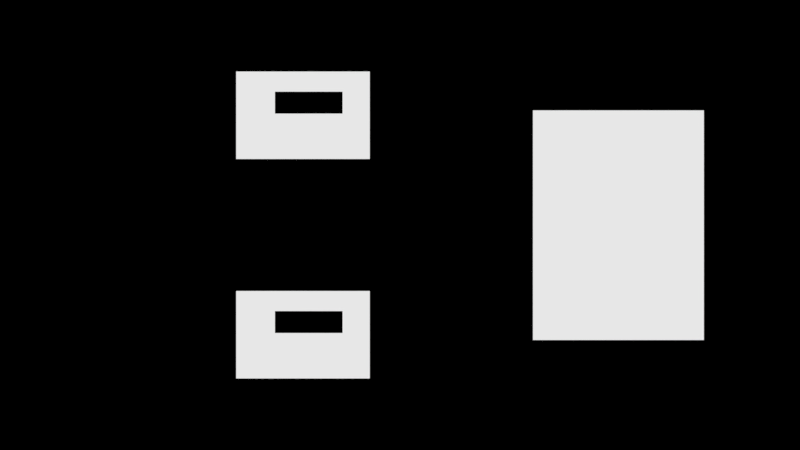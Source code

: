 # Source: prinboo-face.blend  (saved by Blender 2.78.0; exported with 4.5.12 LTS)
import bpy
from mathutils import Matrix  # noqa: F401  (used for matrix-valued properties, if any)

bpy.ops.wm.read_factory_settings(use_empty=True)
scene = bpy.context.scene
scene.name = 'Scene'

# ---- collections
col_collection_1 = bpy.data.collections.new('Collection 1'); scene.collection.children.link(col_collection_1)

# ---- materials (node trees are filled in below, after node groups)
mat_glow = bpy.data.materials.new('glow')
mat_glow.alpha_threshold = 0.0
mat_glow.roughness = 0.5
mat_material = bpy.data.materials.new('Material')
mat_material.alpha_threshold = 0.0
mat_material.roughness = 0.5
mat_material.line_color = (0.0, 0.0, 0.0, 1.0)

# ---- material node trees
mat_glow.use_nodes = True; mat_glow.node_tree.nodes.clear()
_N = mat_glow.node_tree.nodes; _L = mat_glow.node_tree.links
n0 = _N.new('ShaderNodeOutputMaterial'); n0.name = 'Material Output'; n0.location = (300, 300)
n1 = _N.new('ShaderNodeEmission'); n1.name = 'Emission'; n1.location = (10, 300)
n1.inputs[0].default_value = (0.8, 0.8, 0.8, 1.0)
_L.new(n1.outputs[0], n0.inputs[0])
n0.is_active_output = True
mat_material.use_nodes = True; mat_material.node_tree.nodes.clear()
_N = mat_material.node_tree.nodes; _L = mat_material.node_tree.links
n0 = _N.new('ShaderNodeOutputMaterial'); n0.name = 'Material Output'; n0.location = (300, 300)
n1 = _N.new('ShaderNodeBsdfDiffuse'); n1.name = 'Diffuse BSDF'; n1.location = (10, 300)
n1.inputs[0].default_value = (0.0, 0.0, 0.0, 1.0)
_L.new(n1.outputs[0], n0.inputs[0])
n0.is_active_output = True

# ---- world
world_world = bpy.data.worlds.new('World'); scene.world = world_world
world_world.use_nodes = True; world_world.node_tree.nodes.clear()
_N = world_world.node_tree.nodes; _L = world_world.node_tree.links
n0 = _N.new('ShaderNodeOutputWorld'); n0.name = 'World Output'; n0.location = (300, 300)
n1 = _N.new('ShaderNodeVolumeScatter'); n1.name = 'Volume Scatter'; n1.location = (10, 300)
n1.width = 140
n1.inputs[0].default_value = (0.0, 0.0, 0.0, 1.0)
n1.inputs[1].default_value = 5.2
_L.new(n1.outputs[0], n0.inputs[0])
n0.is_active_output = True
world_world.color = (0.05088, 0.05088, 0.05088)
world_world.use_sun_shadow = False
world_world.sun_shadow_jitter_overblur = 0.0
world_world.cycles.sampling_method = 'MANUAL'

# ---- cameras
cam_camera = bpy.data.cameras.new('Camera')
cam_camera.type = 'ORTHO'
cam_camera.clip_end = 100.0
cam_camera.lens = 35.0
cam_camera.sensor_width = 32.0
cam_camera.sensor_height = 18.0
cam_camera.ortho_scale = 7.314
cam_camera.dof.focus_distance = 0.0

# ---- meshes
me_mesh_002 = bpy.data.meshes.new('Mesh.002')
me_mesh_002.from_pydata([(-0.3088, 0.0, 0.1), (-0.3088, -0.1, -2.235e-08), (-0.3088, 0.0, -0.1), (-0.3088, 0.1, 1.49e-08), (-0.2701, 0.0, 0.1), (-0.2701, -0.1, -2.235e-08), (-0.2701, 0.0, -0.1), (-0.2701, 0.1, 1.49e-08), (-0.2309, 0.0, 0.1), (-0.2309, -0.1, -2.235e-08), (-0.2309, 0.0, -0.1), (-0.2309, 0.1, 1.49e-08), (-0.1906, 0.0, 0.1), (-0.1906, -0.1, -2.235e-08), (-0.1906, 0.0, -0.1), (-0.1906, 0.1, 1.49e-08), (-0.1487, 0.0, 0.1), (-0.1487, -0.1, -2.235e-08), (-0.1487, 0.0, -0.1), (-0.1487, 0.1, 1.49e-08), (-0.1046, 0.0, 0.1), (-0.1046, -0.1, -2.235e-08), (-0.1046, 0.0, -0.1), (-0.1046, 0.1, 1.49e-08), (-0.0579, 0.0, 0.1), (-0.0579, -0.1, -2.235e-08), (-0.0579, 0.0, -0.1), (-0.0579, 0.1, 1.49e-08), (-0.007953, 0.0, 0.1), (-0.007953, -0.1, -2.235e-08), (-0.007953, 0.0, -0.1), (-0.007953, 0.1, 1.49e-08), (0.04575, 0.0, 0.1), (0.04575, -0.1, -2.235e-08), (0.04575, 0.0, -0.1), (0.04575, 0.1, 1.49e-08), (0.1037, 0.0, 0.1), (0.1037, -0.1, -2.235e-08), (0.1037, 0.0, -0.1), (0.1037, 0.1, 1.49e-08), (0.1666, 0.0, 0.1), (0.1666, -0.1, -2.235e-08), (0.1666, 0.0, -0.1), (0.1666, 0.1, 1.49e-08), (0.2347, 0.0, 0.1), (0.2347, -0.1, -2.235e-08), (0.2347, 0.0, -0.1), (0.2347, 0.1, 1.49e-08), (0.3088, 0.0, 0.1), (0.3088, -0.1, -2.235e-08), (0.3088, 0.0, -0.1), (0.3088, 0.1, 1.49e-08)], [], [(0, 4, 7, 3), (1, 5, 4, 0), (2, 6, 5, 1), (3, 7, 6, 2), (4, 8, 11, 7), (5, 9, 8, 4), (6, 10, 9, 5), (7, 11, 10, 6), (8, 12, 15, 11), (9, 13, 12, 8), (10, 14, 13, 9), (11, 15, 14, 10), (12, 16, 19, 15), (13, 17, 16, 12), (14, 18, 17, 13), (15, 19, 18, 14), (16, 20, 23, 19), (17, 21, 20, 16), (18, 22, 21, 17), (19, 23, 22, 18), (20, 24, 27, 23), (21, 25, 24, 20), (22, 26, 25, 21), (23, 27, 26, 22), (24, 28, 31, 27), (25, 29, 28, 24), (26, 30, 29, 25), (27, 31, 30, 26), (28, 32, 35, 31), (29, 33, 32, 28), (30, 34, 33, 29), (31, 35, 34, 30), (32, 36, 39, 35), (33, 37, 36, 32), (34, 38, 37, 33), (35, 39, 38, 34), (36, 40, 43, 39), (37, 41, 40, 36), (38, 42, 41, 37), (39, 43, 42, 38), (40, 44, 47, 43), (41, 45, 44, 40), (42, 46, 45, 41), (43, 47, 46, 42), (44, 48, 51, 47), (45, 49, 48, 44), (46, 50, 49, 45), (47, 51, 50, 46)])
me_mesh_002.polygons.foreach_set('use_smooth', [True] * 48)
me_mesh_002.materials.append(mat_material)
me_mesh_002.use_remesh_preserve_volume = False
me_mesh_002.use_remesh_preserve_attributes = False
me_mesh_002.use_mirror_vertex_groups = False
me_mesh_002.update()
me_mesh_001 = bpy.data.meshes.new('Mesh.001')
me_mesh_001.from_pydata([(-0.3088, 0.0, 0.1), (-0.3088, 0.1, -2.235e-08), (-0.3088, 0.0, -0.1), (-0.3088, -0.1, 1.49e-08), (-0.2701, 0.0, 0.1), (-0.2701, 0.1, -2.235e-08), (-0.2701, 0.0, -0.1), (-0.2701, -0.1, 1.49e-08), (-0.2309, 0.0, 0.1), (-0.2309, 0.1, -2.235e-08), (-0.2309, 0.0, -0.1), (-0.2309, -0.1, 1.49e-08), (-0.1906, 0.0, 0.1), (-0.1906, 0.1, -2.235e-08), (-0.1906, 0.0, -0.1), (-0.1906, -0.1, 1.49e-08), (-0.1487, 0.0, 0.1), (-0.1487, 0.1, -2.235e-08), (-0.1487, 0.0, -0.1), (-0.1487, -0.1, 1.49e-08), (-0.1046, 0.0, 0.1), (-0.1046, 0.1, -2.235e-08), (-0.1046, 0.0, -0.1), (-0.1046, -0.1, 1.49e-08), (-0.0579, 0.0, 0.1), (-0.0579, 0.1, -2.235e-08), (-0.0579, 0.0, -0.1), (-0.0579, -0.1, 1.49e-08), (-0.007953, 0.0, 0.1), (-0.007953, 0.1, -2.235e-08), (-0.007953, 0.0, -0.1), (-0.007953, -0.1, 1.49e-08), (0.04575, 0.0, 0.1), (0.04575, 0.1, -2.235e-08), (0.04575, 0.0, -0.1), (0.04575, -0.1, 1.49e-08), (0.1037, 0.0, 0.1), (0.1037, 0.1, -2.235e-08), (0.1037, 0.0, -0.1), (0.1037, -0.1, 1.49e-08), (0.1666, 0.0, 0.1), (0.1666, 0.1, -2.235e-08), (0.1666, 0.0, -0.1), (0.1666, -0.1, 1.49e-08), (0.2347, 0.0, 0.1), (0.2347, 0.1, -2.235e-08), (0.2347, 0.0, -0.1), (0.2347, -0.1, 1.49e-08), (0.3088, 0.0, 0.1), (0.3088, 0.1, -2.235e-08), (0.3088, 0.0, -0.1), (0.3088, -0.1, 1.49e-08)], [], [(0, 3, 7, 4), (1, 0, 4, 5), (2, 1, 5, 6), (3, 2, 6, 7), (4, 7, 11, 8), (5, 4, 8, 9), (6, 5, 9, 10), (7, 6, 10, 11), (8, 11, 15, 12), (9, 8, 12, 13), (10, 9, 13, 14), (11, 10, 14, 15), (12, 15, 19, 16), (13, 12, 16, 17), (14, 13, 17, 18), (15, 14, 18, 19), (16, 19, 23, 20), (17, 16, 20, 21), (18, 17, 21, 22), (19, 18, 22, 23), (20, 23, 27, 24), (21, 20, 24, 25), (22, 21, 25, 26), (23, 22, 26, 27), (24, 27, 31, 28), (25, 24, 28, 29), (26, 25, 29, 30), (27, 26, 30, 31), (28, 31, 35, 32), (29, 28, 32, 33), (30, 29, 33, 34), (31, 30, 34, 35), (32, 35, 39, 36), (33, 32, 36, 37), (34, 33, 37, 38), (35, 34, 38, 39), (36, 39, 43, 40), (37, 36, 40, 41), (38, 37, 41, 42), (39, 38, 42, 43), (40, 43, 47, 44), (41, 40, 44, 45), (42, 41, 45, 46), (43, 42, 46, 47), (44, 47, 51, 48), (45, 44, 48, 49), (46, 45, 49, 50), (47, 46, 50, 51)])
me_mesh_001.polygons.foreach_set('use_smooth', [True] * 48)
me_mesh_001.materials.append(mat_material)
me_mesh_001.use_remesh_preserve_volume = False
me_mesh_001.use_remesh_preserve_attributes = False
me_mesh_001.use_mirror_vertex_groups = False
me_mesh_001.update()
me_mesh = bpy.data.meshes.new('Mesh')
me_mesh.from_pydata([], [], [])
me_mesh.materials.append(mat_material)
me_mesh.use_remesh_preserve_volume = False
me_mesh.use_remesh_preserve_attributes = False
me_mesh.use_mirror_vertex_groups = False
me_mesh.update()

# ---- curves / text
cu_beziercurve_003 = bpy.data.curves.new('BezierCurve.003', 'CURVE')
cu_beziercurve_003.dimensions = '3D'
_sp = cu_beziercurve_003.splines.new('BEZIER'); _sp.bezier_points.add(1)
_sp.bezier_points.foreach_set('co', [-1.25, 0.0, 0.0, 0.75, 0.0, 0.0])
_sp.bezier_points.foreach_set('handle_left', [-1.75, 0.0, 0.0, -0.25, 0.0, 0.0])
_sp.bezier_points.foreach_set('handle_right', [-0.75, 0.0, 0.0, 1.75, 0.0, 0.0])
for _p, _l, _r in zip(_sp.bezier_points, ['ALIGNED', 'ALIGNED'], ['ALIGNED', 'ALIGNED']): _p.handle_left_type = _l; _p.handle_right_type = _r
_sp.order_u = 0
_sp.order_v = 0
cu_beziercurve_003.materials.append(mat_glow)
cu_beziercurve_003.use_path = True
cu_beziercurve_003.use_path_clamp = True
cu_beziercurve_003.bevel_resolution = 0
cu_beziercurve_003.bevel_depth = 0.4
cu_beziercurve_003.fill_mode = 'FULL'
cu_beziercurve_002 = bpy.data.curves.new('BezierCurve.002', 'CURVE')
cu_beziercurve_002.dimensions = '3D'
_sp = cu_beziercurve_002.splines.new('BEZIER'); _sp.bezier_points.add(1)
_sp.bezier_points.foreach_set('co', [-1.25, 0.0, 0.0, 0.75, 0.0, 0.0])
_sp.bezier_points.foreach_set('handle_left', [-1.75, 0.0, 0.0, -0.25, 0.0, 0.0])
_sp.bezier_points.foreach_set('handle_right', [-0.75, 0.0, 0.0, 1.75, 0.0, 0.0])
for _p, _l, _r in zip(_sp.bezier_points, ['ALIGNED', 'ALIGNED'], ['ALIGNED', 'ALIGNED']): _p.handle_left_type = _l; _p.handle_right_type = _r
_sp.order_u = 0
_sp.order_v = 0
cu_beziercurve_002.materials.append(mat_glow)
cu_beziercurve_002.use_path = True
cu_beziercurve_002.use_path_clamp = True
cu_beziercurve_002.bevel_resolution = 0
cu_beziercurve_002.bevel_depth = 0.4
cu_beziercurve_002.fill_mode = 'FULL'
cu_beziercurve_006 = bpy.data.curves.new('BezierCurve.006', 'CURVE')
cu_beziercurve_006.dimensions = '3D'
_sp = cu_beziercurve_006.splines.new('BEZIER'); _sp.bezier_points.add(1)
_sp.bezier_points.foreach_set('co', [1.997, -1.052, -0.09343, 1.997, 1.048, -0.09343])
_sp.bezier_points.foreach_set('handle_left', [1.997, -1.552, -0.09343, 1.997, 0.04796, -0.09343])
_sp.bezier_points.foreach_set('handle_right', [1.997, -0.552, -0.09343, 1.997, 2.048, -0.09343])
for _p, _l, _r in zip(_sp.bezier_points, ['ALIGNED', 'ALIGNED'], ['ALIGNED', 'ALIGNED']): _p.handle_left_type = _l; _p.handle_right_type = _r
_sp.order_u = 0
_sp.order_v = 0
cu_beziercurve_006.materials.append(mat_glow)
cu_beziercurve_006.use_path = True
cu_beziercurve_006.use_path_clamp = True
cu_beziercurve_006.bevel_resolution = 0
cu_beziercurve_006.bevel_depth = 0.7816
cu_beziercurve_006.fill_mode = 'FULL'

# ---- objects
ob_empty_001 = bpy.data.objects.new('Empty.001', None)
ob_beziercurve_000 = bpy.data.objects.new('BezierCurve.000', cu_beziercurve_003)
ob_beziercurve_001 = bpy.data.objects.new('BezierCurve.001', cu_beziercurve_002)
ob_empty = bpy.data.objects.new('Empty', None)
ob_beziercurve_005 = bpy.data.objects.new('BezierCurve.005', me_mesh_002)
ob_beziercurve_004 = bpy.data.objects.new('BezierCurve.004', me_mesh_001)
ob_beziercurve_003 = bpy.data.objects.new('BezierCurve.003', me_mesh)
ob_beziercurve_002 = bpy.data.objects.new('BezierCurve.002', cu_beziercurve_006)
ob_camera = bpy.data.objects.new('Camera', cam_camera)

# ---- transforms, parenting, visibility, modifiers, constraints
ob_empty_001.location = (0.0, 0.0, 0.0)
ob_empty_001.scale = (0.296, 0.4846, 0.4846)
ob_empty_001.empty_display_type = 'CUBE'
ob_empty_001.empty_image_offset = (0.0, 0.0)
ob_empty_001.lineart.crease_threshold = 0.0
ob_beziercurve_000.parent = ob_empty_001
ob_beziercurve_000.matrix_parent_inverse = Matrix(((2.064, 0.0, 0.0, 0.0), (0.0, 2.064, 0.0, 0.0), (0.0, 0.0, 2.064, 0.0), (0.0, 0.0, 0.0, 1.0)))
ob_beziercurve_000.location = (-1.202, 1.003, -0.09343)
ob_beziercurve_000.lineart.crease_threshold = 0.0
ob_beziercurve_001.parent = ob_empty_001
ob_beziercurve_001.matrix_parent_inverse = Matrix(((2.064, 0.0, 0.0, 0.0), (0.0, 2.064, 0.0, 0.0), (0.0, 0.0, 2.064, 0.0), (0.0, 0.0, 0.0, 1.0)))
ob_beziercurve_001.location = (-1.202, -1.003, -0.09343)
ob_beziercurve_001.scale = (1.0, -1.0, 1.0)
ob_beziercurve_001.lineart.crease_threshold = 0.0
ob_empty.location = (0.4688, 0.1158, 0.0)
ob_empty.rotation_euler = (1.571, -0.0, 0.0)
ob_empty.scale = (0.2291, 0.2291, 0.2291)
ob_empty.empty_display_type = 'CIRCLE'
ob_empty.empty_image_offset = (0.0, 0.0)
ob_empty.lineart.crease_threshold = 0.0
ob_beziercurve_005.parent = ob_empty
ob_beziercurve_005.matrix_parent_inverse = Matrix(((4.365, 0.0, 0.0, 0.0), (0.0, -1.908e-07, 4.365, 0.0), (0.0, -4.365, -1.908e-07, 0.0), (0.0, 0.0, 0.0, 1.0)))
ob_beziercurve_005.location = (-1.303, 1.003, 0.5677)
ob_beziercurve_005.lineart.crease_threshold = 0.0
ob_beziercurve_004.parent = ob_empty
ob_beziercurve_004.matrix_parent_inverse = Matrix(((4.365, 0.0, 0.0, 0.0), (0.0, -1.908e-07, 4.365, 0.0), (0.0, -4.365, -1.908e-07, 0.0), (0.0, 0.0, 0.0, 1.0)))
ob_beziercurve_004.location = (-1.303, -1.003, 0.5677)
ob_beziercurve_004.lineart.crease_threshold = 0.0
ob_beziercurve_003.location = (-1.303, -1.003, 0.5677)
ob_beziercurve_003.lineart.crease_threshold = 0.0
ob_beziercurve_002.location = (0.0, 0.0, 7.451e-09)
ob_beziercurve_002.lineart.crease_threshold = 0.0
ob_camera.location = (0.0, 0.0, 8.302)
ob_camera.lock_rotations_4d = False
ob_camera.empty_display_type = 'ARROWS'
ob_camera.color = (0.0, 0.0, 0.0, 0.0)
ob_camera.display_type = 'WIRE'
ob_camera.lineart.crease_threshold = 0.0

# ---- collection membership
col_collection_1.objects.link(ob_empty_001)
col_collection_1.objects.link(ob_beziercurve_000)
col_collection_1.objects.link(ob_beziercurve_001)
col_collection_1.objects.link(ob_empty)
col_collection_1.objects.link(ob_beziercurve_005)
col_collection_1.objects.link(ob_beziercurve_004)
col_collection_1.objects.link(ob_beziercurve_003)
col_collection_1.objects.link(ob_beziercurve_002)
col_collection_1.objects.link(ob_camera)

# ---- scene / render settings (as saved in the file)
scene.camera = ob_camera
scene.frame_start = 1; scene.frame_end = 1000; scene.frame_set(412)
scene.render.engine = 'CYCLES'
scene.render.image_settings.color_mode = 'BW'
scene.render.resolution_percentage = 50
scene.render.dither_intensity = 0.0
scene.cycles.use_denoising = False
scene.cycles.samples = 128
scene.cycles.sampling_pattern = 'TABULATED_SOBOL'
scene.cycles.light_sampling_threshold = 0.0
scene.cycles.use_adaptive_sampling = False
scene.cycles.use_light_tree = False
scene.cycles.blur_glossy = 0.0
scene.cycles.sample_clamp_indirect = 0.0
scene.view_settings.view_transform = 'Standard'
bpy.context.view_layer.update()

# ---- added for rendering (the .blend has no usable light): sun
light_auto_sun = bpy.data.lights.new('AutoSun', 'SUN')
light_auto_sun.energy = 3.0
light_auto_sun.angle = 0.0523599
ob_auto_sun = bpy.data.objects.new('AutoSun', light_auto_sun)
scene.collection.objects.link(ob_auto_sun)
ob_auto_sun.rotation_euler = (0.872665, 0.174533, 0.523599)
bpy.context.view_layer.update()

